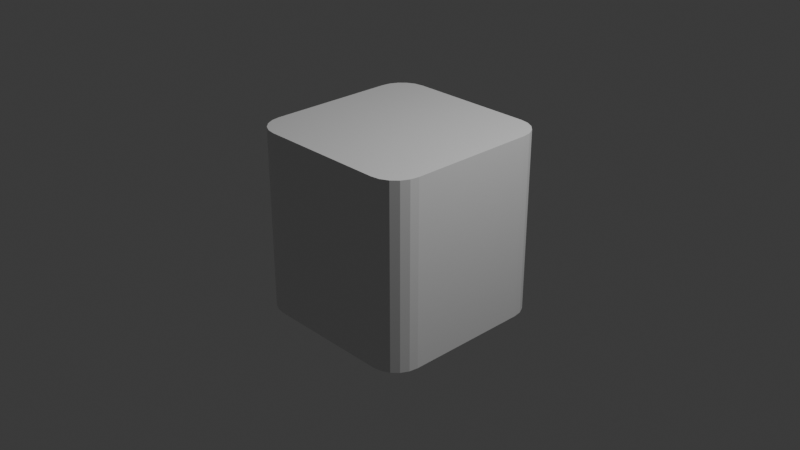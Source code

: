 # Source: center.blend  (saved by Blender 4.2.66; exported with 4.5.12 LTS)
import bpy
from mathutils import Matrix  # noqa: F401  (used for matrix-valued properties, if any)

bpy.ops.wm.read_factory_settings(use_empty=True)
scene = bpy.context.scene
scene.name = 'Scene'

# ---- collections
col_collection = bpy.data.collections.new('Collection'); scene.collection.children.link(col_collection)

# ---- materials (node trees are filled in below, after node groups)
mat_material = bpy.data.materials.new('Material')
mat_material.alpha_threshold = 0.0
mat_material.use_transparent_shadow = False
mat_material.roughness = 0.5
mat_material.line_color = (0.0, 0.0, 0.0, 1.0)

# ---- material node trees
mat_material.use_nodes = True; mat_material.node_tree.nodes.clear()
_N = mat_material.node_tree.nodes; _L = mat_material.node_tree.links
n0 = _N.new('ShaderNodeOutputMaterial'); n0.name = 'Material Output'; n0.location = (300, 300)
n1 = _N.new('ShaderNodeBsdfPrincipled'); n1.name = 'Principled BSDF'; n1.location = (10, 300)
n1.inputs[3].default_value = 1.45
_L.new(n1.outputs[0], n0.inputs[0])
n0.is_active_output = True

# ---- world
world_world = bpy.data.worlds.new('World'); scene.world = world_world
world_world.use_nodes = True; world_world.node_tree.nodes.clear()
_N = world_world.node_tree.nodes; _L = world_world.node_tree.links
n0 = _N.new('ShaderNodeOutputWorld'); n0.name = 'World Output'; n0.location = (300, 300)
n1 = _N.new('ShaderNodeBackground'); n1.name = 'Background'; n1.location = (10, 300)
n1.inputs[0].default_value = (0.05088, 0.05088, 0.05088, 1.0)
_L.new(n1.outputs[0], n0.inputs[0])
n0.is_active_output = True
world_world.color = (0.05088, 0.05088, 0.05088)
world_world.sun_shadow_jitter_overblur = 0.0

# ---- cameras
cam_camera = bpy.data.cameras.new('Camera')
cam_camera.clip_end = 100.0
cam_camera.ortho_scale = 7.314

# ---- lights
light_light = bpy.data.lights.new('Light', 'POINT')
light_light.energy = 1000.0
light_light.shadow_soft_size = 0.1

# ---- meshes
me_cube = bpy.data.meshes.new('Cube')
me_cube.from_pydata([(1.0, 0.7, 1.0), (0.7, 1.0, 1.0), (0.9853, 0.7927, 1.0), (0.9427, 0.8763, 1.0), (0.8763, 0.9427, 1.0), (0.7927, 0.9853, 1.0), (0.7, 1.0, -1.0), (1.0, 0.7, -1.0), (0.7927, 0.9853, -1.0), (0.8763, 0.9427, -1.0), (0.9427, 0.8763, -1.0), (0.9853, 0.7927, -1.0), (0.7, -1.0, 1.0), (1.0, -0.7, 1.0), (0.7927, -0.9853, 1.0), (0.8763, -0.9427, 1.0), (0.9427, -0.8763, 1.0), (0.9853, -0.7927, 1.0), (1.0, -0.7, -1.0), (0.7, -1.0, -1.0), (0.9853, -0.7927, -1.0), (0.9427, -0.8763, -1.0), (0.8763, -0.9427, -1.0), (0.7927, -0.9853, -1.0), (-0.7, 1.0, 1.0), (-1.0, 0.7, 1.0), (-0.7927, 0.9853, 1.0), (-0.8763, 0.9427, 1.0), (-0.9427, 0.8763, 1.0), (-0.9853, 0.7927, 1.0), (-1.0, 0.7, -1.0), (-0.7, 1.0, -1.0), (-0.9853, 0.7927, -1.0), (-0.9427, 0.8763, -1.0), (-0.8763, 0.9427, -1.0), (-0.7927, 0.9853, -1.0), (-1.0, -0.7, 1.0), (-0.7, -1.0, 1.0), (-0.9853, -0.7927, 1.0), (-0.9427, -0.8763, 1.0), (-0.8763, -0.9427, 1.0), (-0.7927, -0.9853, 1.0), (-0.7, -1.0, -1.0), (-1.0, -0.7, -1.0), (-0.7927, -0.9853, -1.0), (-0.8763, -0.9427, -1.0), (-0.9427, -0.8763, -1.0), (-0.9853, -0.7927, -1.0), (-0.7, 0.7, 1.0), (-0.7, -0.7, 1.0), (0.7, -0.7, 1.0), (0.7, 0.7, 1.0), (0.7, -0.7, -1.0), (0.7, 0.7, -1.0), (-0.7, 0.7, -1.0), (-0.7, -0.6913, -1.0), (-0.7, -0.7, -1.0), (-0.7087, -0.7, -1.0), (-0.7087, -0.7, -1.0)], [], [(30, 54, 43), (43, 36, 30), (19, 12, 42), (0, 51, 13), (7, 0, 18), (7, 2, 0), (11, 3, 2), (10, 4, 3), (9, 5, 4), (8, 1, 5), (37, 44, 42), (41, 45, 44), (40, 46, 45), (39, 47, 46), (38, 43, 47), (19, 14, 12), (23, 15, 14), (22, 16, 15), (21, 17, 16), (20, 13, 17), (31, 26, 24), (35, 27, 26), (34, 28, 27), (33, 29, 28), (32, 25, 29), (31, 24, 6), (12, 50, 37), (37, 49, 41), (7, 11, 2), (49, 50, 51), (48, 1, 24), (36, 49, 25), (25, 48, 29), (13, 50, 17), (51, 5, 1), (5, 51, 4), (4, 51, 3), (3, 51, 2), (2, 51, 0), (29, 48, 28), (28, 48, 27), (27, 48, 26), (26, 48, 24), (41, 49, 40), (40, 49, 39), (39, 49, 38), (38, 49, 36), (37, 50, 49), (25, 49, 48), (17, 50, 16), (16, 50, 15), (15, 50, 14), (14, 50, 12), (51, 48, 49), (1, 48, 51), (13, 51, 50), (42, 56, 19), (19, 52, 23), (19, 56, 52), (52, 55, 53), (53, 31, 6), (31, 53, 54), (54, 53, 55), (23, 52, 22), (22, 52, 21), (21, 52, 20), (20, 52, 18), (18, 52, 7), (7, 52, 53), (53, 6, 8), (8, 9, 53), (9, 10, 53), (10, 11, 53), (11, 7, 53), (54, 30, 32), (32, 33, 54), (33, 34, 54), (34, 35, 54), (35, 31, 54), (55, 43, 54), (57, 56, 58), (58, 47, 43), (47, 56, 46), (46, 56, 45), (45, 56, 44), (44, 56, 42), (42, 12, 37), (18, 0, 13), (6, 24, 1), (30, 36, 25), (11, 10, 3), (10, 9, 4), (9, 8, 5), (8, 6, 1), (37, 41, 44), (41, 40, 45), (40, 39, 46), (39, 38, 47), (38, 36, 43), (19, 23, 14), (23, 22, 15), (22, 21, 16), (21, 20, 17), (20, 18, 13), (31, 35, 26), (35, 34, 27), (34, 33, 28), (33, 32, 29), (32, 30, 25), (52, 56, 55), (55, 58, 43), (55, 56, 57), (55, 57, 43), (43, 57, 58), (58, 56, 47)])
_uv = me_cube.uv_layers.new(name='UVMap')
_uv.uv.foreach_set('vector', [0.125, 0.5375, 0.1625, 0.5375, 0.125, 0.7125, 0.375, 0.0375, 0.625, 0.0375, 0.375, 0.2125, 0.375, 0.7875, 0.625, 0.7875, 0.375, 0.9625, 0.625, 0.5375, 0.6625, 0.5375, 0.625, 0.7125, 0.375, 0.5375, 0.625, 0.5375, 0.375, 0.7125, 0.375, 0.5375, 0.625, 0.5259, 0.625, 0.5375, 0.375, 0.5259, 0.625, 0.5155, 0.625, 0.5259, 0.375, 0.5155, 0.625, 0.4845, 0.625, 0.5155, 0.375, 0.4845, 0.625, 0.4741, 0.625, 0.4845, 0.375, 0.4741, 0.625, 0.4625, 0.625, 0.4741, 0.625, 0.9625, 0.375, 0.9741, 0.375, 0.9625, 0.625, 0.9741, 0.375, 1.0, 0.375, 0.9741, 0.625, 0.0, 0.375, 0.01546, 0.375, 0.0, 0.625, 0.01546, 0.375, 0.02591, 0.375, 0.01546, 0.625, 0.02591, 0.375, 0.0375, 0.375, 0.02591, 0.375, 0.7875, 0.625, 0.7759, 0.625, 0.7875, 0.375, 0.7759, 0.625, 0.7655, 0.625, 0.7759, 0.375, 0.7655, 0.625, 0.7345, 0.625, 0.7655, 0.375, 0.7345, 0.625, 0.7241, 0.625, 0.7345, 0.375, 0.7241, 0.625, 0.7125, 0.625, 0.7241, 0.375, 0.2875, 0.625, 0.2759, 0.625, 0.2875, 0.375, 0.2759, 0.625, 0.2655, 0.625, 0.2759, 0.375, 0.2655, 0.625, 0.2345, 0.625, 0.2655, 0.375, 0.2345, 0.625, 0.2241, 0.625, 0.2345, 0.375, 0.2241, 0.625, 0.2125, 0.625, 0.2241, 0.375, 0.2875, 0.625, 0.2875, 0.375, 0.4625, 0.6625, 0.75, 0.6625, 0.7125, 0.8375, 0.75, 0.8375, 0.75, 0.8375, 0.7125, 0.8491, 0.7482, 0.375, 0.5375, 0.375, 0.5259, 0.625, 0.5259, 0.8375, 0.7125, 0.6625, 0.7125, 0.6625, 0.5375, 0.8375, 0.5375, 0.6625, 0.5, 0.8375, 0.5, 0.875, 0.7125, 0.8375, 0.7125, 0.875, 0.5375, 0.875, 0.5375, 0.8375, 0.5375, 0.8732, 0.5259, 0.625, 0.7125, 0.6625, 0.7125, 0.6268, 0.7241, 0.6625, 0.5375, 0.6509, 0.5018, 0.6625, 0.5, 0.6509, 0.5018, 0.6625, 0.5375, 0.6405, 0.5072, 0.6405, 0.5072, 0.6625, 0.5375, 0.6322, 0.5155, 0.6322, 0.5155, 0.6625, 0.5375, 0.6268, 0.5259, 0.6268, 0.5259, 0.6625, 0.5375, 0.625, 0.5375, 0.8732, 0.5259, 0.8375, 0.5375, 0.8678, 0.5155, 0.8678, 0.5155, 0.8375, 0.5375, 0.8595, 0.5072, 0.8595, 0.5072, 0.8375, 0.5375, 0.8491, 0.5018, 0.8491, 0.5018, 0.8375, 0.5375, 0.8375, 0.5, 0.8491, 0.7482, 0.8375, 0.7125, 0.8595, 0.7428, 0.8595, 0.7428, 0.8375, 0.7125, 0.8678, 0.7345, 0.8678, 0.7345, 0.8375, 0.7125, 0.8732, 0.7241, 0.8732, 0.7241, 0.8375, 0.7125, 0.875, 0.7125, 0.8375, 0.75, 0.6625, 0.7125, 0.8375, 0.7125, 0.875, 0.5375, 0.8375, 0.7125, 0.8375, 0.5375, 0.6268, 0.7241, 0.6625, 0.7125, 0.6322, 0.7345, 0.6322, 0.7345, 0.6625, 0.7125, 0.6405, 0.7428, 0.6405, 0.7428, 0.6625, 0.7125, 0.6509, 0.7482, 0.6509, 0.7482, 0.6625, 0.7125, 0.6625, 0.75, 0.6625, 0.5375, 0.8375, 0.5375, 0.8375, 0.7125, 0.6625, 0.5, 0.8375, 0.5375, 0.6625, 0.5375, 0.625, 0.7125, 0.6625, 0.5375, 0.6625, 0.7125, 0.1625, 0.75, 0.1625, 0.7125, 0.3375, 0.75, 0.3375, 0.75, 0.3375, 0.7125, 0.3491, 0.7482, 0.3375, 0.75, 0.1625, 0.7125, 0.3375, 0.7125, 0.3375, 0.7125, 0.1625, 0.7114, 0.3375, 0.5375, 0.3375, 0.5375, 0.1625, 0.5, 0.3375, 0.5, 0.1625, 0.5, 0.3375, 0.5375, 0.1625, 0.5375, 0.1625, 0.5375, 0.3375, 0.5375, 0.1625, 0.7114, 0.3491, 0.7482, 0.3375, 0.7125, 0.3595, 0.7428, 0.3595, 0.7428, 0.3375, 0.7125, 0.3678, 0.7345, 0.3678, 0.7345, 0.3375, 0.7125, 0.3732, 0.7241, 0.3732, 0.7241, 0.3375, 0.7125, 0.375, 0.7125, 0.375, 0.7125, 0.3375, 0.7125, 0.375, 0.5375, 0.375, 0.5375, 0.3375, 0.7125, 0.3375, 0.5375, 0.3375, 0.5375, 0.3375, 0.5, 0.3491, 0.5018, 0.3491, 0.5018, 0.3595, 0.5072, 0.3375, 0.5375, 0.3595, 0.5072, 0.3678, 0.5155, 0.3375, 0.5375, 0.3678, 0.5155, 0.3732, 0.5259, 0.3375, 0.5375, 0.3732, 0.5259, 0.375, 0.5375, 0.3375, 0.5375, 0.1625, 0.5375, 0.125, 0.5375, 0.1268, 0.5259, 0.1268, 0.5259, 0.1322, 0.5155, 0.1625, 0.5375, 0.1322, 0.5155, 0.1405, 0.5072, 0.1625, 0.5375, 0.1405, 0.5072, 0.1509, 0.5018, 0.1625, 0.5375, 0.1509, 0.5018, 0.1625, 0.5, 0.1625, 0.5375, 0.1625, 0.7114, 0.125, 0.7125, 0.1625, 0.5375, 0.1614, 0.7125, 0.1625, 0.7125, 0.1614, 0.7125, 0.1614, 0.7125, 0.1268, 0.7241, 0.125, 0.7125, 0.1268, 0.7241, 0.1625, 0.7125, 0.1322, 0.7345, 0.1322, 0.7345, 0.1625, 0.7125, 0.1405, 0.7428, 0.1405, 0.7428, 0.1625, 0.7125, 0.1509, 0.7482, 0.1509, 0.7482, 0.1625, 0.7125, 0.1625, 0.75, 0.375, 0.9625, 0.625, 0.7875, 0.625, 0.9625, 0.375, 0.7125, 0.625, 0.5375, 0.625, 0.7125, 0.375, 0.4625, 0.625, 0.2875, 0.625, 0.4625, 0.375, 0.2125, 0.625, 0.0375, 0.625, 0.2125, 0.375, 0.5259, 0.375, 0.5155, 0.625, 0.5155, 0.375, 0.5155, 0.375, 0.4845, 0.625, 0.4845, 0.375, 0.4845, 0.375, 0.4741, 0.625, 0.4741, 0.375, 0.4741, 0.375, 0.4625, 0.625, 0.4625, 0.625, 0.9625, 0.625, 0.9741, 0.375, 0.9741, 0.625, 0.9741, 0.625, 1.0, 0.375, 1.0, 0.625, 0.0, 0.625, 0.01546, 0.375, 0.01546, 0.625, 0.01546, 0.625, 0.02591, 0.375, 0.02591, 0.625, 0.02591, 0.625, 0.0375, 0.375, 0.0375, 0.375, 0.7875, 0.375, 0.7759, 0.625, 0.7759, 0.375, 0.7759, 0.375, 0.7655, 0.625, 0.7655, 0.375, 0.7655, 0.375, 0.7345, 0.625, 0.7345, 0.375, 0.7345, 0.375, 0.7241, 0.625, 0.7241, 0.375, 0.7241, 0.375, 0.7125, 0.625, 0.7125, 0.375, 0.2875, 0.375, 0.2759, 0.625, 0.2759, 0.375, 0.2759, 0.375, 0.2655, 0.625, 0.2655, 0.375, 0.2655, 0.375, 0.2345, 0.625, 0.2345, 0.375, 0.2345, 0.375, 0.2241, 0.625, 0.2241, 0.375, 0.2241, 0.375, 0.2125, 0.625, 0.2125, 0.3375, 0.7125, 0.1625, 0.7125, 0.1625, 0.7114, 0.1625, 0.7114, 0.1614, 0.7125, 0.125, 0.7125, 0.1625, 0.7114, 0.1625, 0.7125, 0.1614, 0.7125, 0.1625, 0.7114, 0.1614, 0.7125, 0.125, 0.7125, 0.125, 0.7125, 0.1614, 0.7125, 0.1614, 0.7125, 0.1614, 0.7125, 0.1625, 0.7125, 0.1268, 0.7241])
me_cube.materials.append(mat_material)
me_cube.use_mirror_vertex_groups = False
me_cube.update()

# ---- objects
ob_cube = bpy.data.objects.new('Cube', me_cube)
ob_light = bpy.data.objects.new('Light', light_light)
ob_camera = bpy.data.objects.new('Camera', cam_camera)

# ---- transforms, parenting, visibility, modifiers, constraints
ob_cube.location = (0.0, 0.0, 0.0)
ob_cube.lock_rotations_4d = False
ob_cube.empty_display_type = 'ARROWS'
ob_cube.lineart.crease_threshold = 0.0
ob_light.location = (4.076, 1.005, 5.904)
ob_light.rotation_euler = (0.6503, 0.05522, 1.866)
ob_light.lock_rotations_4d = False
ob_light.empty_display_type = 'ARROWS'
ob_light.color = (0.0, 0.0, 0.0, 0.0)
ob_light.lineart.crease_threshold = 0.0
ob_camera.location = (7.359, -6.926, 4.958)
ob_camera.rotation_euler = (1.109, 0.0, 0.8149)
ob_camera.lock_rotations_4d = False
ob_camera.empty_display_type = 'ARROWS'
ob_camera.color = (0.0, 0.0, 0.0, 0.0)
ob_camera.display_type = 'WIRE'
ob_camera.lineart.crease_threshold = 0.0

# ---- collection membership
col_collection.objects.link(ob_cube)
col_collection.objects.link(ob_light)
col_collection.objects.link(ob_camera)

# ---- scene / render settings (as saved in the file)
scene.camera = ob_camera
scene.frame_start = 1; scene.frame_end = 250; scene.frame_set(1)
scene.render.engine = 'BLENDER_EEVEE_NEXT'
bpy.context.view_layer.update()
